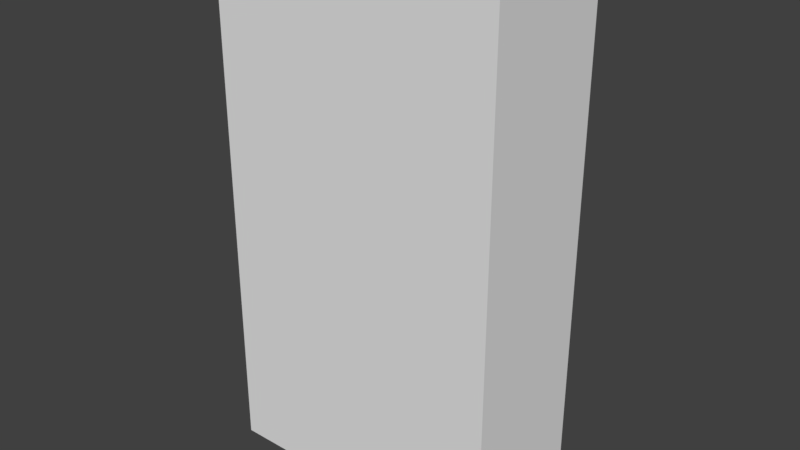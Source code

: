 # Source: Bookshelf.blend  (saved by Blender 2.79.0; exported with 4.5.12 LTS)
import bpy
from mathutils import Matrix  # noqa: F401  (used for matrix-valued properties, if any)

bpy.ops.wm.read_factory_settings(use_empty=True)
scene = bpy.context.scene
scene.name = 'Scene'

# ---- collections
col_collection_1 = bpy.data.collections.new('Collection 1'); scene.collection.children.link(col_collection_1)

# ---- world
world_world = bpy.data.worlds.new('World'); scene.world = world_world
world_world.color = (0.05088, 0.05088, 0.05088)
world_world.use_sun_shadow = False
world_world.sun_shadow_jitter_overblur = 0.0
world_world.cycles.sampling_method = 'MANUAL'

# ---- meshes
me_cube_006 = bpy.data.meshes.new('Cube.006')
me_cube_006.from_pydata([(-0.05655, -0.6191, 0.01219), (-0.05655, -0.6191, 2.032), (-0.05655, -0.5991, 0.01219), (-0.05655, -0.5991, 2.032), (1.063, -0.6191, 0.01219), (1.063, -0.6191, 2.032), (1.063, -0.5991, 0.01219), (1.063, -0.5991, 2.032)], [], [(0, 1, 3, 2), (2, 3, 7, 6), (6, 7, 5, 4), (4, 5, 1, 0), (2, 6, 4, 0), (7, 3, 1, 5)])
_uv = me_cube_006.uv_layers.new(name='UVMap')
_uv.uv.foreach_set('vector', [-5.96e-08, 1.0, 0.0, -5.96e-08, 1.0, 0.0, 1.0, 1.0, -5.96e-08, 1.0, 0.0, -5.96e-08, 1.0, 0.0, 1.0, 1.0, -5.96e-08, 1.0, 0.0, -5.96e-08, 1.0, 0.0, 1.0, 1.0, -5.96e-08, 1.0, 0.0, -5.96e-08, 1.0, 0.0, 1.0, 1.0, -5.96e-08, 1.0, 0.0, -5.96e-08, 1.0, 0.0, 1.0, 1.0, -5.96e-08, 1.0, 0.0, -5.96e-08, 1.0, 0.0, 1.0, 1.0])
me_cube_006.use_remesh_preserve_volume = False
me_cube_006.use_remesh_preserve_attributes = False
me_cube_006.use_mirror_vertex_groups = False
me_cube_006.update()
me_cube_005 = bpy.data.meshes.new('Cube.005')
me_cube_005.from_pydata([(-0.05655, -0.5991, 0.002195), (-0.05655, -0.5991, 2.032), (-0.05655, -0.09915, 0.002195), (-0.05655, -0.09915, 2.032), (0.003445, -0.5991, 0.002195), (0.003445, -0.5991, 2.032), (0.003445, -0.09915, 0.002195), (0.003445, -0.09915, 2.032)], [], [(0, 1, 3, 2), (2, 3, 7, 6), (6, 7, 5, 4), (4, 5, 1, 0), (2, 6, 4, 0), (7, 3, 1, 5)])
_uv = me_cube_005.uv_layers.new(name='UVMap')
_uv.uv.foreach_set('vector', [0.0, 0.0, 1.0, 0.0, 1.0, 1.0, 0.0, 1.0, 0.0, 0.0, 1.0, 0.0, 1.0, 1.0, 0.0, 1.0, 0.0, 0.0, 1.0, 0.0, 1.0, 1.0, 0.0, 1.0, 0.0, 0.0, 1.0, 0.0, 1.0, 1.0, 0.0, 1.0, 0.0, 0.0, 1.0, 0.0, 1.0, 1.0, 0.0, 1.0, 0.0, 0.0, 1.0, 0.0, 1.0, 1.0, 0.0, 1.0])
me_cube_005.use_remesh_preserve_volume = False
me_cube_005.use_remesh_preserve_attributes = False
me_cube_005.use_mirror_vertex_groups = False
me_cube_005.update()
me_cube_004 = bpy.data.meshes.new('Cube.004')
me_cube_004.from_pydata([(1.06, -0.09915, 2.032), (1.06, -0.09915, 0.002195), (1.06, -0.5991, 2.032), (1.06, -0.5991, 0.002195), (1.0, -0.09915, 2.032), (1.0, -0.09915, 0.002195), (1.0, -0.5991, 2.032), (1.0, -0.5991, 0.002195)], [], [(0, 4, 6, 2), (5, 1, 3, 7), (3, 2, 6, 7), (1, 0, 2, 3), (5, 4, 0, 1), (7, 6, 4, 5)])
_uv = me_cube_004.uv_layers.new(name='UVMap')
_uv.uv.foreach_set('vector', [0.0, 0.0, 1.0, 0.0, 1.0, 1.0, 0.0, 1.0, 0.0, 0.0, 1.0, 0.0, 1.0, 1.0, 0.0, 1.0, 0.0, 0.0, 1.0, 0.0, 1.0, 1.0, 0.0, 1.0, 0.0, 0.0, 1.0, 0.0, 1.0, 1.0, 0.0, 1.0, 0.0, 0.0, 1.0, 0.0, 1.0, 1.0, 0.0, 1.0, 0.0, 0.0, 1.0, 0.0, 1.0, 1.0, 0.0, 1.0])
me_cube_004.use_remesh_preserve_volume = False
me_cube_004.use_remesh_preserve_attributes = False
me_cube_004.use_mirror_vertex_groups = False
me_cube_004.update()
me_cube_002 = bpy.data.meshes.new('Cube.002')
me_cube_002.from_pydata([(0.0, -0.6, 0.02), (0.0, -0.6, 0.07), (0.0, -0.1, 0.02), (0.0, -0.1, 0.07), (1.0, -0.6, 0.02), (1.0, -0.6, 0.07), (1.0, -0.1, 0.02), (1.0, -0.1, 0.07)], [], [(0, 1, 3, 2), (2, 3, 7, 6), (6, 7, 5, 4), (4, 5, 1, 0), (2, 6, 4, 0), (7, 3, 1, 5)])
_uv = me_cube_002.uv_layers.new(name='UVMap')
_uv.uv.foreach_set('vector', [0.0, 0.0, 1.0, 0.0, 1.0, 1.0, 0.0, 1.0, 2.239e-05, 0.05002, 2.236e-05, 2.236e-05, 1.0, 2.236e-05, 1.0, 0.05002, 0.0, 0.0, 1.0, 0.0, 1.0, 1.0, 0.0, 1.0, 0.0, 0.0, 1.0, 0.0, 1.0, 1.0, 0.0, 1.0, 0.0, 0.0, 1.0, 0.0, 1.0, 1.0, 0.0, 1.0, 0.0, 0.0, 1.0, 0.0, 1.0, 1.0, 0.0, 1.0])
me_cube_002.use_remesh_preserve_volume = False
me_cube_002.use_remesh_preserve_attributes = False
me_cube_002.use_mirror_vertex_groups = False
me_cube_002.update()

# ---- objects
ob_cube_004 = bpy.data.objects.new('Cube.004', me_cube_006)
ob_cube_003 = bpy.data.objects.new('Cube.003', me_cube_005)
ob_cube_002 = bpy.data.objects.new('Cube.002', me_cube_004)
ob_cube_001 = bpy.data.objects.new('Cube.001', me_cube_002)

# ---- transforms, parenting, visibility, modifiers, constraints
ob_cube_004.location = (0.0, 0.0, 0.0)
ob_cube_004.lineart.crease_threshold = 0.0
ob_cube_003.location = (0.0, 0.0, 0.0)
ob_cube_003.lineart.crease_threshold = 0.0
ob_cube_002.location = (0.0, 0.0, 0.0)
ob_cube_002.lineart.crease_threshold = 0.0
ob_cube_001.location = (0.0, 0.0, 0.0)
ob_cube_001.lineart.crease_threshold = 0.0
_m = ob_cube_001.modifiers.new('Array', 'ARRAY')
_m.count = 5
_m.constant_offset_displace = (0.0, 0.0, 0.0)
_m.relative_offset_displace = (0.0, 0.0, 9.7)

# ---- collection membership
col_collection_1.objects.link(ob_cube_004)
col_collection_1.objects.link(ob_cube_003)
col_collection_1.objects.link(ob_cube_002)
col_collection_1.objects.link(ob_cube_001)

# ---- scene / render settings (as saved in the file)
scene.frame_start = 1; scene.frame_end = 250; scene.frame_set(3)
scene.render.engine = 'BLENDER_EEVEE_NEXT'
scene.render.resolution_percentage = 50
scene.render.dither_intensity = 0.0
scene.cycles.use_denoising = False
scene.cycles.samples = 128
scene.cycles.sampling_pattern = 'TABULATED_SOBOL'
scene.cycles.use_adaptive_sampling = False
scene.cycles.use_light_tree = False
scene.cycles.blur_glossy = 0.0
scene.cycles.sample_clamp_indirect = 0.0
scene.view_settings.view_transform = 'Standard'
bpy.context.view_layer.update()

# ---- added for rendering (the .blend has no active camera and no usable light): camera, sun
cam_auto = bpy.data.cameras.new('AutoCamera')
cam_auto.lens = 50.0
cam_auto.sensor_width = 36.0
cam_auto.clip_end = 1000.0
ob_auto_camera = bpy.data.objects.new('AutoCamera', cam_auto)
scene.collection.objects.link(ob_auto_camera)
ob_auto_camera.location = (2.70184, -2.99722, 2.77591)
ob_auto_camera.rotation_euler = (1.09748, -7.21219e-08, 0.694738)
scene.camera = ob_auto_camera
light_auto_sun = bpy.data.lights.new('AutoSun', 'SUN')
light_auto_sun.energy = 3.0
light_auto_sun.angle = 0.0523599
ob_auto_sun = bpy.data.objects.new('AutoSun', light_auto_sun)
scene.collection.objects.link(ob_auto_sun)
ob_auto_sun.rotation_euler = (0.872665, 0.174533, 0.523599)
bpy.context.view_layer.update()
